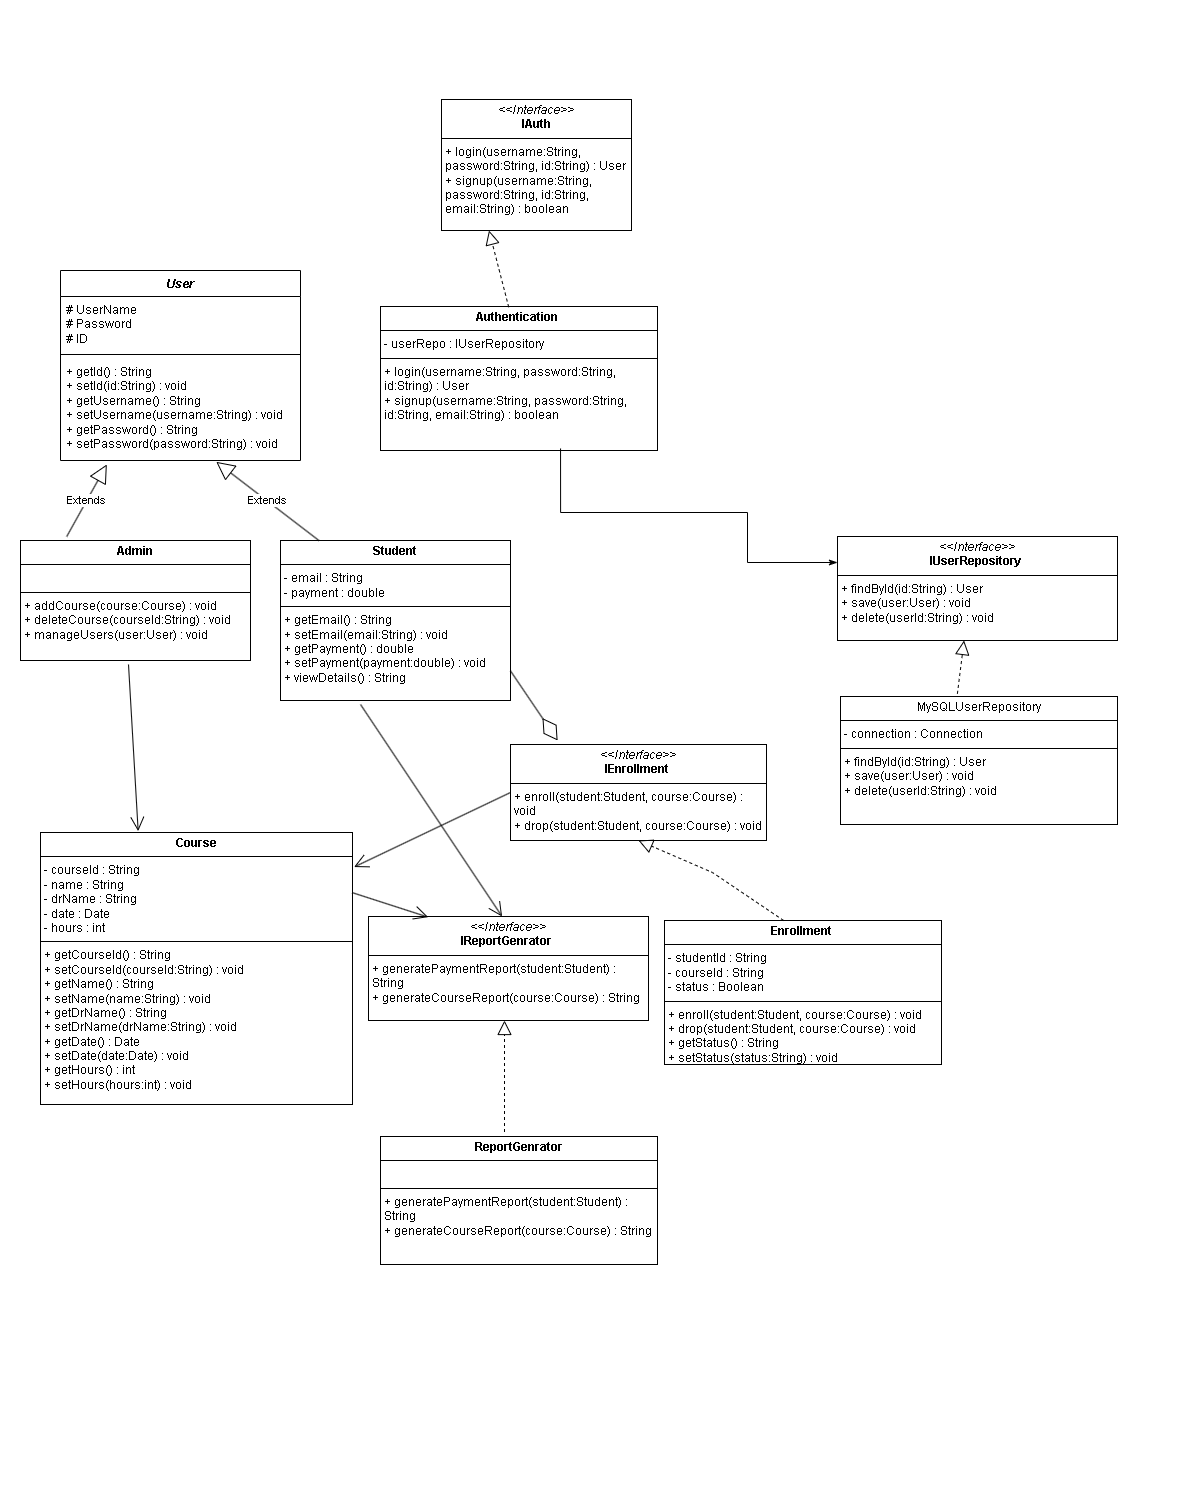

The diagram above was exported from draw.io. Its source (the exported page's mxGraphModel, read from the mxfile embedded in the PNG):
<mxGraphModel dx="1213" dy="722" grid="1" gridSize="8" guides="1" tooltips="1" connect="1" arrows="1" fold="1" page="1" pageScale="1" pageWidth="1200" pageHeight="500" background="none" math="0" shadow="0">
  <root>
    <mxCell id="0" />
    <mxCell id="1" parent="0" />
    <mxCell id="wIotQ41QkvTkbfuaxGu--1" value="&lt;i&gt;User&lt;/i&gt;" style="swimlane;fontStyle=1;align=center;verticalAlign=top;childLayout=stackLayout;horizontal=1;startSize=26;horizontalStack=0;resizeParent=1;resizeParentMax=0;resizeLast=0;collapsible=1;marginBottom=0;whiteSpace=wrap;html=1;" vertex="1" parent="1">
      <mxGeometry x="60" y="270" width="240" height="190" as="geometry" />
    </mxCell>
    <mxCell id="wIotQ41QkvTkbfuaxGu--2" value="# UserName&lt;div&gt;# Password&lt;br&gt;# ID&lt;/div&gt;" style="text;strokeColor=none;fillColor=none;align=left;verticalAlign=top;spacingLeft=4;spacingRight=4;overflow=hidden;rotatable=0;points=[[0,0.5],[1,0.5]];portConstraint=eastwest;whiteSpace=wrap;html=1;" vertex="1" parent="wIotQ41QkvTkbfuaxGu--1">
      <mxGeometry y="26" width="240" height="54" as="geometry" />
    </mxCell>
    <mxCell id="wIotQ41QkvTkbfuaxGu--3" value="" style="line;strokeWidth=1;fillColor=none;align=left;verticalAlign=middle;spacingTop=-1;spacingLeft=3;spacingRight=3;rotatable=0;labelPosition=right;points=[];portConstraint=eastwest;strokeColor=inherit;" vertex="1" parent="wIotQ41QkvTkbfuaxGu--1">
      <mxGeometry y="80" width="240" height="8" as="geometry" />
    </mxCell>
    <mxCell id="wIotQ41QkvTkbfuaxGu--4" value="&lt;div&gt;+ getId() : String&lt;/div&gt;&lt;div&gt;+ setId(id:String) : void&lt;/div&gt;&lt;div&gt;+ getUsername() : String&lt;/div&gt;&lt;div&gt;+ setUsername(username:String) : void&lt;/div&gt;&lt;div&gt;+ getPassword() : String&lt;/div&gt;&lt;div&gt;+ setPassword(password:String) : void&lt;/div&gt;" style="text;strokeColor=none;fillColor=none;align=left;verticalAlign=top;spacingLeft=4;spacingRight=4;overflow=hidden;rotatable=0;points=[[0,0.5],[1,0.5]];portConstraint=eastwest;whiteSpace=wrap;html=1;" vertex="1" parent="wIotQ41QkvTkbfuaxGu--1">
      <mxGeometry y="88" width="240" height="102" as="geometry" />
    </mxCell>
    <mxCell id="wIotQ41QkvTkbfuaxGu--5" value="&lt;p style=&quot;margin:0px;margin-top:4px;text-align:center;&quot;&gt;&lt;b&gt;Admin&lt;/b&gt;&lt;/p&gt;&lt;hr size=&quot;1&quot; style=&quot;border-style:solid;&quot;&gt;&lt;p style=&quot;margin:0px;margin-left:4px;&quot;&gt;&lt;br&gt;&lt;/p&gt;&lt;hr size=&quot;1&quot; style=&quot;border-style:solid;&quot;&gt;&lt;p style=&quot;margin:0px;margin-left:4px;&quot;&gt;+ addCourse(course:Course) : void&lt;/p&gt;&lt;p style=&quot;margin:0px;margin-left:4px;&quot;&gt;+ deleteCourse(courseId:String) : void&lt;/p&gt;&lt;p style=&quot;margin:0px;margin-left:4px;&quot;&gt;+ manageUsers(user:User) : void&lt;/p&gt;" style="verticalAlign=top;align=left;overflow=fill;html=1;whiteSpace=wrap;" vertex="1" parent="1">
      <mxGeometry x="20" y="540" width="230" height="120" as="geometry" />
    </mxCell>
    <mxCell id="wIotQ41QkvTkbfuaxGu--6" value="Extends" style="endArrow=block;endSize=16;endFill=0;html=1;rounded=0;exitX=0.201;exitY=-0.033;exitDx=0;exitDy=0;exitPerimeter=0;entryX=0.193;entryY=1.039;entryDx=0;entryDy=0;entryPerimeter=0;" edge="1" parent="1" source="wIotQ41QkvTkbfuaxGu--5" target="wIotQ41QkvTkbfuaxGu--4">
      <mxGeometry width="160" relative="1" as="geometry">
        <mxPoint x="55" y="530" as="sourcePoint" />
        <mxPoint x="215" y="530" as="targetPoint" />
        <Array as="points" />
      </mxGeometry>
    </mxCell>
    <mxCell id="wIotQ41QkvTkbfuaxGu--7" value="&lt;p style=&quot;margin:0px;margin-top:4px;text-align:center;&quot;&gt;&lt;b&gt;Student&lt;/b&gt;&lt;/p&gt;&lt;hr size=&quot;1&quot; style=&quot;border-style:solid;&quot;&gt;&lt;p style=&quot;margin:0px;margin-left:4px;&quot;&gt;- email : String&lt;/p&gt;&lt;p style=&quot;margin:0px;margin-left:4px;&quot;&gt;- payment : double&lt;/p&gt;&lt;hr size=&quot;1&quot; style=&quot;border-style:solid;&quot;&gt;&lt;p style=&quot;margin:0px;margin-left:4px;&quot;&gt;+ getEmail() : String&lt;/p&gt;&lt;p style=&quot;margin:0px;margin-left:4px;&quot;&gt;+ setEmail(email:String) : void&lt;/p&gt;&lt;p style=&quot;margin:0px;margin-left:4px;&quot;&gt;+ getPayment() : double&lt;/p&gt;&lt;p style=&quot;margin:0px;margin-left:4px;&quot;&gt;+ setPayment(payment:double) : void&lt;/p&gt;&lt;p style=&quot;margin:0px;margin-left:4px;&quot;&gt;+ viewDetails() : String&lt;/p&gt;" style="verticalAlign=top;align=left;overflow=fill;html=1;whiteSpace=wrap;" vertex="1" parent="1">
      <mxGeometry x="280" y="540" width="230" height="160" as="geometry" />
    </mxCell>
    <mxCell id="wIotQ41QkvTkbfuaxGu--8" value="Extends" style="endArrow=block;endSize=16;endFill=0;html=1;rounded=0;exitX=0.167;exitY=0;exitDx=0;exitDy=0;exitPerimeter=0;entryX=0.649;entryY=1.013;entryDx=0;entryDy=0;entryPerimeter=0;" edge="1" parent="1" source="wIotQ41QkvTkbfuaxGu--7" target="wIotQ41QkvTkbfuaxGu--4">
      <mxGeometry width="160" relative="1" as="geometry">
        <mxPoint x="76" y="546" as="sourcePoint" />
        <mxPoint x="116" y="474" as="targetPoint" />
        <Array as="points" />
      </mxGeometry>
    </mxCell>
    <mxCell id="wIotQ41QkvTkbfuaxGu--9" value="&lt;p style=&quot;margin:0px;margin-top:4px;text-align:center;&quot;&gt;&lt;b&gt;Authentication&amp;nbsp;&lt;/b&gt;&lt;/p&gt;&lt;hr size=&quot;1&quot; style=&quot;border-style:solid;&quot;&gt;&lt;p style=&quot;margin:0px;margin-left:4px;&quot;&gt;- userRepo : IUserRepository&lt;/p&gt;&lt;hr size=&quot;1&quot; style=&quot;border-style:solid;&quot;&gt;&lt;p style=&quot;margin:0px;margin-left:4px;&quot;&gt;+ login(username:String, password:String, id:String) : User&lt;/p&gt;&lt;p style=&quot;margin:0px;margin-left:4px;&quot;&gt;+ signup(username:String, password:String, id:String, email:String) : boolean&lt;/p&gt;" style="verticalAlign=top;align=left;overflow=fill;html=1;whiteSpace=wrap;" vertex="1" parent="1">
      <mxGeometry x="380" y="306" width="277" height="144" as="geometry" />
    </mxCell>
    <mxCell id="wIotQ41QkvTkbfuaxGu--10" value="&lt;p style=&quot;margin:0px;margin-top:4px;text-align:center;&quot;&gt;&lt;i&gt;&amp;lt;&amp;lt;Interface&amp;gt;&amp;gt;&lt;/i&gt;&lt;br&gt;&lt;b&gt;IAuth&lt;/b&gt;&lt;/p&gt;&lt;hr size=&quot;1&quot; style=&quot;border-style:solid;&quot;&gt;&lt;p style=&quot;margin:0px;margin-left:4px;&quot;&gt;+ login(username:String, password:String, id:String) : User&lt;/p&gt;&lt;p style=&quot;margin:0px;margin-left:4px;&quot;&gt;+ signup(username:String, password:String, id:String, email:String) : boolean&lt;/p&gt;" style="verticalAlign=top;align=left;overflow=fill;html=1;whiteSpace=wrap;" vertex="1" parent="1">
      <mxGeometry x="441" y="99" width="190" height="131" as="geometry" />
    </mxCell>
    <mxCell id="wIotQ41QkvTkbfuaxGu--12" value="" style="endArrow=block;dashed=1;endFill=0;endSize=12;html=1;rounded=0;entryX=0.25;entryY=1;entryDx=0;entryDy=0;exitX=0.463;exitY=0.005;exitDx=0;exitDy=0;exitPerimeter=0;" edge="1" parent="1" source="wIotQ41QkvTkbfuaxGu--9" target="wIotQ41QkvTkbfuaxGu--10">
      <mxGeometry width="160" relative="1" as="geometry">
        <mxPoint x="342" y="369" as="sourcePoint" />
        <mxPoint x="502" y="369" as="targetPoint" />
      </mxGeometry>
    </mxCell>
    <mxCell id="wIotQ41QkvTkbfuaxGu--13" value="&lt;p style=&quot;margin:0px;margin-top:4px;text-align:center;&quot;&gt;&lt;b&gt;Enrollment&amp;nbsp;&lt;/b&gt;&lt;/p&gt;&lt;hr size=&quot;1&quot; style=&quot;border-style:solid;&quot;&gt;&lt;p style=&quot;margin:0px;margin-left:4px;&quot;&gt;- studentId : String&lt;/p&gt;&lt;p style=&quot;margin:0px;margin-left:4px;&quot;&gt;- courseId : String&lt;/p&gt;&lt;p style=&quot;margin:0px;margin-left:4px;&quot;&gt;- status : Boolean&lt;/p&gt;&lt;hr size=&quot;1&quot; style=&quot;border-style:solid;&quot;&gt;&lt;p style=&quot;margin:0px;margin-left:4px;&quot;&gt;+ enroll(student:Student, course:Course) : void&lt;/p&gt;&lt;p style=&quot;margin:0px;margin-left:4px;&quot;&gt;+ drop(student:Student, course:Course) : void&lt;/p&gt;&lt;p style=&quot;margin:0px;margin-left:4px;&quot;&gt;+ getStatus() : String&lt;/p&gt;&lt;p style=&quot;margin:0px;margin-left:4px;&quot;&gt;+ setStatus(status:String) : void&lt;/p&gt;" style="verticalAlign=top;align=left;overflow=fill;html=1;whiteSpace=wrap;" vertex="1" parent="1">
      <mxGeometry x="664" y="920" width="277" height="144" as="geometry" />
    </mxCell>
    <mxCell id="wIotQ41QkvTkbfuaxGu--14" value="&lt;p style=&quot;margin:0px;margin-top:4px;text-align:center;&quot;&gt;&lt;i&gt;&amp;lt;&amp;lt;Interface&amp;gt;&amp;gt;&lt;/i&gt;&lt;br&gt;&lt;b&gt;I&lt;/b&gt;&lt;b style=&quot;background-color: transparent; color: light-dark(rgb(0, 0, 0), rgb(255, 255, 255));&quot;&gt;Enrollment&amp;nbsp;&lt;/b&gt;&lt;/p&gt;&lt;hr size=&quot;1&quot; style=&quot;border-style:solid;&quot;&gt;&lt;p style=&quot;margin:0px;margin-left:4px;&quot;&gt;+ enroll(student:Student, course:Course) : void&lt;/p&gt;&lt;p style=&quot;margin:0px;margin-left:4px;&quot;&gt;+ drop(student:Student, course:Course) : void&lt;/p&gt;&lt;div&gt;&lt;br&gt;&lt;/div&gt;" style="verticalAlign=top;align=left;overflow=fill;html=1;whiteSpace=wrap;" vertex="1" parent="1">
      <mxGeometry x="510" y="744" width="256" height="96" as="geometry" />
    </mxCell>
    <mxCell id="wIotQ41QkvTkbfuaxGu--15" value="" style="endArrow=block;dashed=1;endFill=0;endSize=12;html=1;rounded=0;entryX=0.5;entryY=1;entryDx=0;entryDy=0;exitX=0.43;exitY=0;exitDx=0;exitDy=0;exitPerimeter=0;" edge="1" parent="1" source="wIotQ41QkvTkbfuaxGu--13" target="wIotQ41QkvTkbfuaxGu--14">
      <mxGeometry width="160" relative="1" as="geometry">
        <mxPoint x="864" y="328" as="sourcePoint" />
        <mxPoint x="768" y="240" as="targetPoint" />
        <Array as="points">
          <mxPoint x="712" y="872" />
        </Array>
      </mxGeometry>
    </mxCell>
    <mxCell id="wIotQ41QkvTkbfuaxGu--16" value="&lt;p style=&quot;margin:0px;margin-top:4px;text-align:center;&quot;&gt;&lt;b&gt;ReportGenrator&lt;/b&gt;&lt;/p&gt;&lt;hr size=&quot;1&quot; style=&quot;border-style:solid;&quot;&gt;&lt;p style=&quot;margin:0px;margin-left:4px;&quot;&gt;&lt;br&gt;&lt;/p&gt;&lt;hr size=&quot;1&quot; style=&quot;border-style:solid;&quot;&gt;&lt;p style=&quot;margin:0px;margin-left:4px;&quot;&gt;&lt;span style=&quot;background-color: transparent; color: light-dark(rgb(0, 0, 0), rgb(255, 255, 255));&quot;&gt;+ generatePaymentReport(student:Student) : String&lt;/span&gt;&lt;/p&gt;&lt;p style=&quot;margin:0px;margin-left:4px;&quot;&gt;+ generateCourseReport(course:Course) : String&lt;/p&gt;&lt;div&gt;&lt;br&gt;&lt;/div&gt;" style="verticalAlign=top;align=left;overflow=fill;html=1;whiteSpace=wrap;" vertex="1" parent="1">
      <mxGeometry x="380" y="1136" width="277" height="128" as="geometry" />
    </mxCell>
    <mxCell id="wIotQ41QkvTkbfuaxGu--18" value="&lt;p style=&quot;margin:0px;margin-top:4px;text-align:center;&quot;&gt;&lt;i&gt;&amp;lt;&amp;lt;Interface&amp;gt;&amp;gt;&lt;/i&gt;&lt;br&gt;&lt;b&gt;I&lt;/b&gt;&lt;b style=&quot;background-color: transparent; color: light-dark(rgb(0, 0, 0), rgb(255, 255, 255));&quot;&gt;ReportGenrator&amp;nbsp;&lt;/b&gt;&lt;/p&gt;&lt;hr size=&quot;1&quot; style=&quot;border-style:solid;&quot;&gt;&lt;p style=&quot;margin:0px;margin-left:4px;&quot;&gt;+ generatePaymentReport(student:Student) : String&lt;/p&gt;&lt;p style=&quot;margin:0px;margin-left:4px;&quot;&gt;+ generateCourseReport(course:Course) : String&lt;/p&gt;&lt;div&gt;&lt;br&gt;&lt;/div&gt;&lt;div&gt;&lt;br&gt;&lt;/div&gt;" style="verticalAlign=top;align=left;overflow=fill;html=1;whiteSpace=wrap;" vertex="1" parent="1">
      <mxGeometry x="368" y="916" width="280" height="104" as="geometry" />
    </mxCell>
    <mxCell id="wIotQ41QkvTkbfuaxGu--19" value="" style="endArrow=block;dashed=1;endFill=0;endSize=12;html=1;rounded=0;entryX=0.5;entryY=1;entryDx=0;entryDy=0;" edge="1" parent="1">
      <mxGeometry width="160" relative="1" as="geometry">
        <mxPoint x="504" y="1131.5" as="sourcePoint" />
        <mxPoint x="504" y="1020" as="targetPoint" />
        <Array as="points">
          <mxPoint x="504" y="1068" />
        </Array>
      </mxGeometry>
    </mxCell>
    <mxCell id="wIotQ41QkvTkbfuaxGu--20" value="&lt;p style=&quot;margin:0px;margin-top:4px;text-align:center;&quot;&gt;&lt;b&gt;Course&lt;/b&gt;&lt;/p&gt;&lt;hr size=&quot;1&quot; style=&quot;border-style:solid;&quot;&gt;&lt;p style=&quot;margin:0px;margin-left:4px;&quot;&gt;- courseId : String&lt;/p&gt;&lt;p style=&quot;margin:0px;margin-left:4px;&quot;&gt;- name : String&lt;/p&gt;&lt;p style=&quot;margin:0px;margin-left:4px;&quot;&gt;- drName : String&lt;/p&gt;&lt;p style=&quot;margin:0px;margin-left:4px;&quot;&gt;- date : Date&lt;/p&gt;&lt;p style=&quot;margin:0px;margin-left:4px;&quot;&gt;- hours : int&lt;/p&gt;&lt;hr size=&quot;1&quot; style=&quot;border-style:solid;&quot;&gt;&lt;p style=&quot;margin:0px;margin-left:4px;&quot;&gt;+ getCourseId() : String&lt;/p&gt;&lt;p style=&quot;margin:0px;margin-left:4px;&quot;&gt;+ setCourseId(courseId:String) : void&lt;/p&gt;&lt;p style=&quot;margin:0px;margin-left:4px;&quot;&gt;+ getName() : String&lt;/p&gt;&lt;p style=&quot;margin:0px;margin-left:4px;&quot;&gt;+ setName(name:String) : void&lt;/p&gt;&lt;p style=&quot;margin:0px;margin-left:4px;&quot;&gt;+ getDrName() : String&lt;/p&gt;&lt;p style=&quot;margin:0px;margin-left:4px;&quot;&gt;+ setDrName(drName:String) : void&lt;/p&gt;&lt;p style=&quot;margin:0px;margin-left:4px;&quot;&gt;+ getDate() : Date&lt;/p&gt;&lt;p style=&quot;margin:0px;margin-left:4px;&quot;&gt;+ setDate(date:Date) : void&lt;/p&gt;&lt;p style=&quot;margin:0px;margin-left:4px;&quot;&gt;+ getHours() : int&lt;/p&gt;&lt;p style=&quot;margin:0px;margin-left:4px;&quot;&gt;+ setHours(hours:int) : void&lt;/p&gt;&lt;div&gt;&lt;br&gt;&lt;/div&gt;" style="verticalAlign=top;align=left;overflow=fill;html=1;whiteSpace=wrap;" vertex="1" parent="1">
      <mxGeometry x="40" y="832" width="312" height="272" as="geometry" />
    </mxCell>
    <mxCell id="wIotQ41QkvTkbfuaxGu--21" value="&lt;p style=&quot;margin:0px;margin-top:4px;text-align:center;&quot;&gt;MySQLUserRepository&lt;/p&gt;&lt;hr size=&quot;1&quot; style=&quot;border-style:solid;&quot;&gt;&lt;p style=&quot;margin:0px;margin-left:4px;&quot;&gt;&lt;code class=&quot;whitespace-pre! language-java&quot;&gt;&lt;font face=&quot;Helvetica&quot;&gt;- connection : Connection&lt;/font&gt;&lt;/code&gt;&lt;/p&gt;&lt;hr size=&quot;1&quot; style=&quot;border-style:solid;&quot;&gt;&lt;p style=&quot;margin:0px;margin-left:4px;&quot;&gt;+ findById(id:String) : User&lt;/p&gt;&lt;p style=&quot;margin:0px;margin-left:4px;&quot;&gt;+ save(user:User) : void&lt;/p&gt;&lt;p style=&quot;margin:0px;margin-left:4px;&quot;&gt;+ delete(userId:String) : void&lt;/p&gt;" style="verticalAlign=top;align=left;overflow=fill;html=1;whiteSpace=wrap;" vertex="1" parent="1">
      <mxGeometry x="840" y="696" width="277" height="128" as="geometry" />
    </mxCell>
    <mxCell id="wIotQ41QkvTkbfuaxGu--22" value="&lt;p style=&quot;margin:0px;margin-top:4px;text-align:center;&quot;&gt;&lt;i&gt;&amp;lt;&amp;lt;Interface&amp;gt;&amp;gt;&lt;/i&gt;&lt;br&gt;&lt;b&gt;IUserRepository&lt;span style=&quot;background-color: transparent; color: light-dark(rgb(0, 0, 0), rgb(255, 255, 255));&quot;&gt;&amp;nbsp;&lt;/span&gt;&lt;/b&gt;&lt;/p&gt;&lt;hr size=&quot;1&quot; style=&quot;border-style:solid;&quot;&gt;&lt;p style=&quot;margin:0px;margin-left:4px;&quot;&gt;+ findById(id:String) : User&lt;/p&gt;&lt;p style=&quot;margin:0px;margin-left:4px;&quot;&gt;+ save(user:User) : void&lt;/p&gt;&lt;p style=&quot;margin:0px;margin-left:4px;&quot;&gt;+ delete(userId:String) : void&lt;/p&gt;&lt;div&gt;&lt;br&gt;&lt;/div&gt;" style="verticalAlign=top;align=left;overflow=fill;html=1;whiteSpace=wrap;" vertex="1" parent="1">
      <mxGeometry x="837" y="536" width="280" height="104" as="geometry" />
    </mxCell>
    <mxCell id="wIotQ41QkvTkbfuaxGu--23" value="" style="endArrow=block;dashed=1;endFill=0;endSize=12;html=1;rounded=0;exitX=0.422;exitY=-0.021;exitDx=0;exitDy=0;exitPerimeter=0;entryX=0.452;entryY=1;entryDx=0;entryDy=0;entryPerimeter=0;" edge="1" parent="1" source="wIotQ41QkvTkbfuaxGu--21" target="wIotQ41QkvTkbfuaxGu--22">
      <mxGeometry width="160" relative="1" as="geometry">
        <mxPoint x="984" y="528" as="sourcePoint" />
        <mxPoint x="1144" y="528" as="targetPoint" />
      </mxGeometry>
    </mxCell>
    <mxCell id="wIotQ41QkvTkbfuaxGu--26" value="" style="endArrow=classicThin;html=1;edgeStyle=orthogonalEdgeStyle;rounded=0;exitX=0.65;exitY=0.986;exitDx=0;exitDy=0;exitPerimeter=0;entryX=0;entryY=0.25;entryDx=0;entryDy=0;endFill=1;" edge="1" parent="1" source="wIotQ41QkvTkbfuaxGu--9" target="wIotQ41QkvTkbfuaxGu--22">
      <mxGeometry relative="1" as="geometry">
        <mxPoint x="568" y="488" as="sourcePoint" />
        <mxPoint x="728" y="488" as="targetPoint" />
        <Array as="points">
          <mxPoint x="560" y="512" />
          <mxPoint x="747" y="512" />
          <mxPoint x="747" y="562" />
        </Array>
      </mxGeometry>
    </mxCell>
    <mxCell id="wIotQ41QkvTkbfuaxGu--30" value="" style="endArrow=diamondThin;endFill=0;endSize=24;html=1;rounded=0;exitX=1.001;exitY=0.817;exitDx=0;exitDy=0;exitPerimeter=0;entryX=0.184;entryY=-0.042;entryDx=0;entryDy=0;entryPerimeter=0;" edge="1" parent="1" source="wIotQ41QkvTkbfuaxGu--7" target="wIotQ41QkvTkbfuaxGu--14">
      <mxGeometry width="160" relative="1" as="geometry">
        <mxPoint x="408" y="768" as="sourcePoint" />
        <mxPoint x="568" y="768" as="targetPoint" />
      </mxGeometry>
    </mxCell>
    <mxCell id="wIotQ41QkvTkbfuaxGu--31" value="" style="endArrow=open;endFill=1;endSize=12;html=1;rounded=0;entryX=1.005;entryY=0.127;entryDx=0;entryDy=0;entryPerimeter=0;exitX=0;exitY=0.5;exitDx=0;exitDy=0;" edge="1" parent="1" source="wIotQ41QkvTkbfuaxGu--14" target="wIotQ41QkvTkbfuaxGu--20">
      <mxGeometry width="160" relative="1" as="geometry">
        <mxPoint x="408" y="768" as="sourcePoint" />
        <mxPoint x="568" y="768" as="targetPoint" />
      </mxGeometry>
    </mxCell>
    <mxCell id="wIotQ41QkvTkbfuaxGu--32" value="" style="endArrow=open;endFill=1;endSize=12;html=1;rounded=0;entryX=0.313;entryY=-0.005;entryDx=0;entryDy=0;entryPerimeter=0;" edge="1" parent="1" target="wIotQ41QkvTkbfuaxGu--20">
      <mxGeometry width="160" relative="1" as="geometry">
        <mxPoint x="128" y="664" as="sourcePoint" />
        <mxPoint x="280" y="680" as="targetPoint" />
      </mxGeometry>
    </mxCell>
    <mxCell id="wIotQ41QkvTkbfuaxGu--33" value="" style="endArrow=open;endFill=1;endSize=12;html=1;rounded=0;exitX=0.999;exitY=0.221;exitDx=0;exitDy=0;exitPerimeter=0;entryX=0.213;entryY=0.006;entryDx=0;entryDy=0;entryPerimeter=0;" edge="1" parent="1" source="wIotQ41QkvTkbfuaxGu--20" target="wIotQ41QkvTkbfuaxGu--18">
      <mxGeometry width="160" relative="1" as="geometry">
        <mxPoint x="584" y="768" as="sourcePoint" />
        <mxPoint x="416" y="872" as="targetPoint" />
      </mxGeometry>
    </mxCell>
    <mxCell id="wIotQ41QkvTkbfuaxGu--34" value="" style="endArrow=open;endFill=1;endSize=12;html=1;rounded=0;exitX=0.348;exitY=1.025;exitDx=0;exitDy=0;exitPerimeter=0;entryX=0.477;entryY=0;entryDx=0;entryDy=0;entryPerimeter=0;" edge="1" parent="1" source="wIotQ41QkvTkbfuaxGu--7" target="wIotQ41QkvTkbfuaxGu--18">
      <mxGeometry width="160" relative="1" as="geometry">
        <mxPoint x="473" y="924" as="sourcePoint" />
        <mxPoint x="360" y="887" as="targetPoint" />
      </mxGeometry>
    </mxCell>
  </root>
</mxGraphModel>